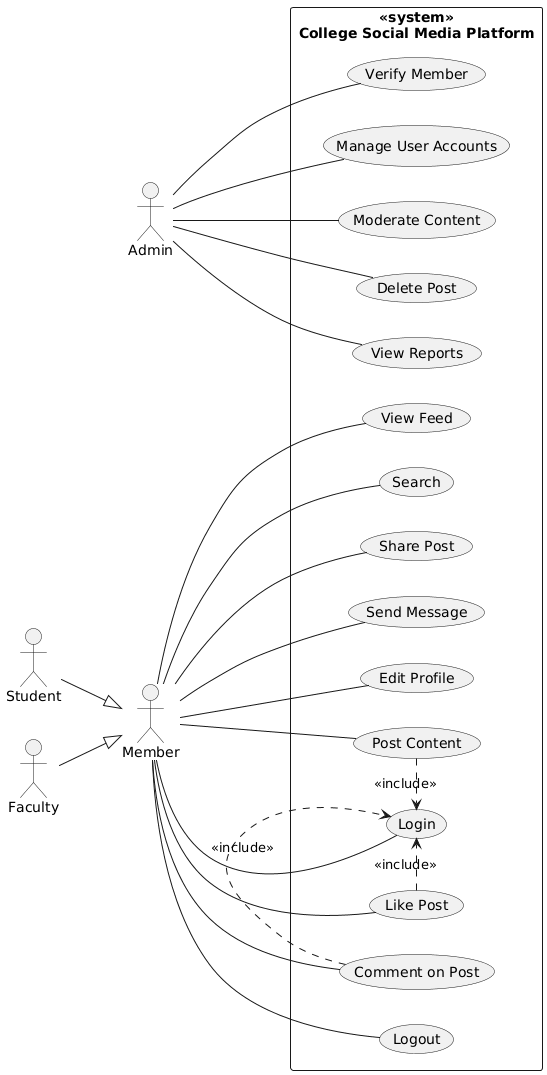

The diagram above was rendered by PlantUML. Its source (embedded in the PNG):
@startuml
left to right direction

actor Admin
actor Member
actor Student
actor Faculty

Student --|> Member
Faculty --|> Member

rectangle "<<system>>\nCollege Social Media Platform" {

  (Login) as UC1
  (Logout) as UC2
  (View Feed) as UC3
  (Search) as UC4
  (Post Content) as UC5
  (Like Post) as UC6
  (Comment on Post) as UC7
  (Share Post) as UC8
  (Send Message) as UC9
  (Edit Profile) as UC10

  (Verify Member) as A1
  (Manage User Accounts) as A2
  (Moderate Content) as A3
  (Delete Post) as A4
  (View Reports) as A5
}

Member -- UC1
Member -- UC2
Member -- UC3
Member -- UC4
Member -- UC5
Member -- UC6
Member -- UC7
Member -- UC8
Member -- UC9
Member -- UC10

Admin -- A1
Admin -- A2
Admin -- A3
Admin -- A4
Admin -- A5


UC5 .> UC1 : <<include>>
UC6 .> UC1 : <<include>>
UC7 .> UC1 : <<include>>
@enduml